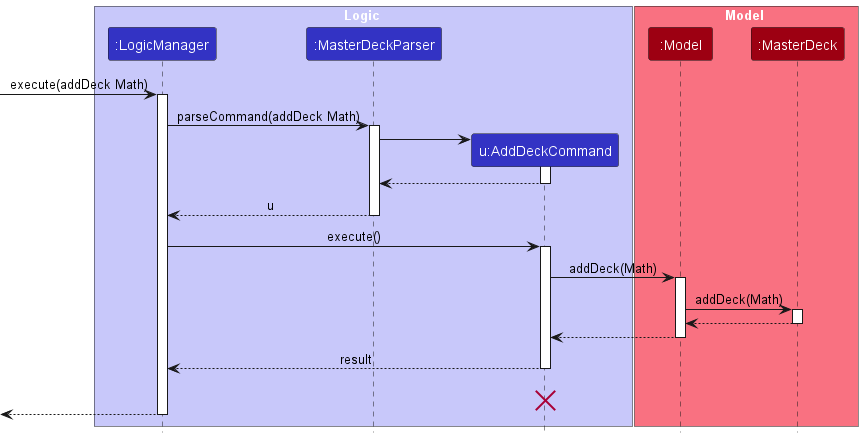

The diagram above was rendered by PlantUML. Its source (embedded in the PNG):
@startuml
!include style.puml

box Logic LOGIC_COLOR_T1
participant ":LogicManager" as LogicManager LOGIC_COLOR
participant ":MasterDeckParser" as MasterDeckParser LOGIC_COLOR
participant "u:AddDeckCommand" as AddDeckCommand LOGIC_COLOR
end box

box Model MODEL_COLOR_T1
participant ":Model" as Model MODEL_COLOR
participant ":MasterDeck" as MasterDeck MODEL_COLOR
end box
[-> LogicManager : execute(addDeck Math)
activate LogicManager

LogicManager -> MasterDeckParser : parseCommand(addDeck Math)
activate MasterDeckParser

create AddDeckCommand
MasterDeckParser -> AddDeckCommand
activate AddDeckCommand

AddDeckCommand --> MasterDeckParser
deactivate AddDeckCommand

MasterDeckParser --> LogicManager : u
deactivate MasterDeckParser

LogicManager -> AddDeckCommand : execute()
activate AddDeckCommand

AddDeckCommand -> Model : addDeck(Math)
activate Model

Model -> MasterDeck : addDeck(Math)
activate MasterDeck

MasterDeck --> Model :
deactivate MasterDeck

Model --> AddDeckCommand
deactivate Model

AddDeckCommand --> LogicManager : result
deactivate AddDeckCommand
AddDeckCommand -[hidden]-> LogicManager : result
destroy AddDeckCommand

[<--LogicManager
deactivate LogicManager
@enduml